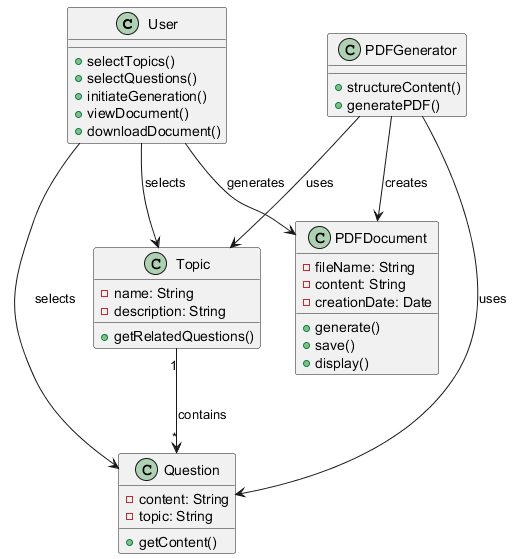

The diagram above was rendered by PlantUML. Its source (embedded in the PNG):
@startuml

class User {
  + selectTopics()
  + selectQuestions()
  + initiateGeneration()
  + viewDocument()
  + downloadDocument()
}

class Topic {
  - name: String
  - description: String
  + getRelatedQuestions()
}

class Question {
  - content: String
  - topic: String
  + getContent()
}

class PDFDocument {
  - fileName: String
  - content: String
  - creationDate: Date
  + generate()
  + save()
  + display()
}

class PDFGenerator {
  + structureContent()
  + generatePDF()
}

User --> Topic : selects
User --> Question : selects
User --> PDFDocument : generates
Topic "1" --> "*" Question : contains
PDFGenerator --> PDFDocument : creates
PDFGenerator --> Question : uses
PDFGenerator --> Topic : uses

@enduml